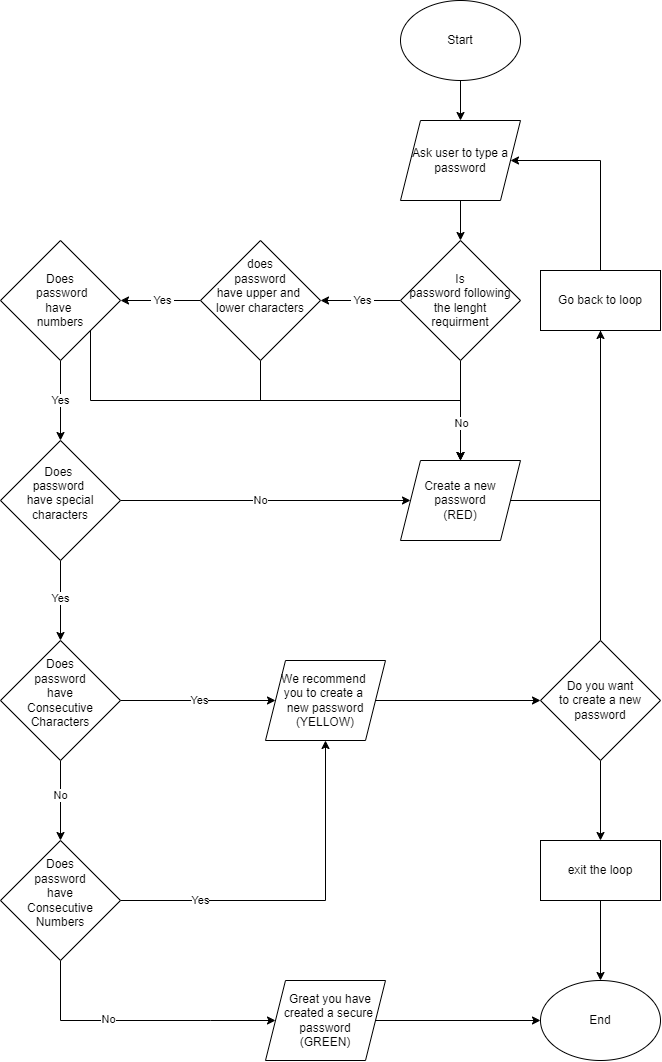

The diagram above was exported from draw.io. Its source (the exported page's mxGraphModel, read from the mxfile embedded in the PNG):
<mxGraphModel dx="576" dy="330" grid="1" gridSize="10" guides="1" tooltips="1" connect="1" arrows="1" fold="1" page="1" pageScale="1" pageWidth="850" pageHeight="1100" math="0" shadow="0">
  <root>
    <mxCell id="0" />
    <mxCell id="1" parent="0" />
    <mxCell id="90MJx2RgazA8VyknQDKL-6" value="" style="edgeStyle=orthogonalEdgeStyle;rounded=0;orthogonalLoop=1;jettySize=auto;html=1;" parent="1" source="90MJx2RgazA8VyknQDKL-1" target="90MJx2RgazA8VyknQDKL-5" edge="1">
      <mxGeometry relative="1" as="geometry" />
    </mxCell>
    <mxCell id="90MJx2RgazA8VyknQDKL-1" value="Start" style="ellipse;whiteSpace=wrap;html=1;" parent="1" vertex="1">
      <mxGeometry x="560" width="120" height="80" as="geometry" />
    </mxCell>
    <mxCell id="90MJx2RgazA8VyknQDKL-2" value="End" style="ellipse;whiteSpace=wrap;html=1;" parent="1" vertex="1">
      <mxGeometry x="700" y="980" width="120" height="80" as="geometry" />
    </mxCell>
    <mxCell id="90MJx2RgazA8VyknQDKL-8" value="" style="edgeStyle=orthogonalEdgeStyle;rounded=0;orthogonalLoop=1;jettySize=auto;html=1;" parent="1" source="90MJx2RgazA8VyknQDKL-5" target="90MJx2RgazA8VyknQDKL-7" edge="1">
      <mxGeometry relative="1" as="geometry" />
    </mxCell>
    <mxCell id="90MJx2RgazA8VyknQDKL-5" value="Ask user to type a&lt;br&gt;password" style="shape=parallelogram;perimeter=parallelogramPerimeter;whiteSpace=wrap;html=1;fixedSize=1;" parent="1" vertex="1">
      <mxGeometry x="560" y="120" width="120" height="80" as="geometry" />
    </mxCell>
    <mxCell id="90MJx2RgazA8VyknQDKL-10" value="" style="edgeStyle=orthogonalEdgeStyle;rounded=0;orthogonalLoop=1;jettySize=auto;html=1;" parent="1" source="90MJx2RgazA8VyknQDKL-7" target="90MJx2RgazA8VyknQDKL-9" edge="1">
      <mxGeometry relative="1" as="geometry" />
    </mxCell>
    <mxCell id="90MJx2RgazA8VyknQDKL-11" value="&amp;nbsp;Yes&amp;nbsp;" style="edgeLabel;html=1;align=center;verticalAlign=middle;resizable=0;points=[];" parent="90MJx2RgazA8VyknQDKL-10" vertex="1" connectable="0">
      <mxGeometry x="-0.0369" relative="1" as="geometry">
        <mxPoint as="offset" />
      </mxGeometry>
    </mxCell>
    <mxCell id="90MJx2RgazA8VyknQDKL-24" value="" style="edgeStyle=orthogonalEdgeStyle;rounded=0;orthogonalLoop=1;jettySize=auto;html=1;" parent="1" source="90MJx2RgazA8VyknQDKL-7" target="90MJx2RgazA8VyknQDKL-23" edge="1">
      <mxGeometry relative="1" as="geometry" />
    </mxCell>
    <mxCell id="90MJx2RgazA8VyknQDKL-7" value="Is &lt;br&gt;password following&lt;br&gt;the lenght &lt;br&gt;requirment" style="rhombus;whiteSpace=wrap;html=1;" parent="1" vertex="1">
      <mxGeometry x="560" y="240" width="120" height="120" as="geometry" />
    </mxCell>
    <mxCell id="90MJx2RgazA8VyknQDKL-13" value="" style="edgeStyle=orthogonalEdgeStyle;rounded=0;orthogonalLoop=1;jettySize=auto;html=1;" parent="1" source="90MJx2RgazA8VyknQDKL-9" target="90MJx2RgazA8VyknQDKL-12" edge="1">
      <mxGeometry relative="1" as="geometry" />
    </mxCell>
    <mxCell id="90MJx2RgazA8VyknQDKL-14" value="&amp;nbsp;Yes&amp;nbsp;" style="edgeLabel;html=1;align=center;verticalAlign=middle;resizable=0;points=[];" parent="90MJx2RgazA8VyknQDKL-13" vertex="1" connectable="0">
      <mxGeometry x="-0.0318" relative="1" as="geometry">
        <mxPoint as="offset" />
      </mxGeometry>
    </mxCell>
    <mxCell id="90MJx2RgazA8VyknQDKL-25" style="edgeStyle=orthogonalEdgeStyle;rounded=0;orthogonalLoop=1;jettySize=auto;html=1;entryX=0.5;entryY=0;entryDx=0;entryDy=0;exitX=0.5;exitY=1;exitDx=0;exitDy=0;" parent="1" source="90MJx2RgazA8VyknQDKL-9" target="90MJx2RgazA8VyknQDKL-23" edge="1">
      <mxGeometry relative="1" as="geometry">
        <Array as="points">
          <mxPoint x="420" y="400" />
          <mxPoint x="620" y="400" />
        </Array>
      </mxGeometry>
    </mxCell>
    <mxCell id="90MJx2RgazA8VyknQDKL-9" value="does &lt;br&gt;password &lt;br&gt;have upper and&amp;nbsp;&lt;br&gt;lower characters&lt;br&gt;&lt;br&gt;&lt;br&gt;" style="rhombus;whiteSpace=wrap;html=1;" parent="1" vertex="1">
      <mxGeometry x="360" y="240" width="120" height="120" as="geometry" />
    </mxCell>
    <mxCell id="90MJx2RgazA8VyknQDKL-16" value="" style="edgeStyle=orthogonalEdgeStyle;rounded=0;orthogonalLoop=1;jettySize=auto;html=1;" parent="1" source="90MJx2RgazA8VyknQDKL-12" target="90MJx2RgazA8VyknQDKL-15" edge="1">
      <mxGeometry relative="1" as="geometry" />
    </mxCell>
    <mxCell id="90MJx2RgazA8VyknQDKL-17" value="Yes" style="edgeLabel;html=1;align=center;verticalAlign=middle;resizable=0;points=[];" parent="90MJx2RgazA8VyknQDKL-16" vertex="1" connectable="0">
      <mxGeometry x="0.0909" y="1" relative="1" as="geometry">
        <mxPoint x="-1" y="-4" as="offset" />
      </mxGeometry>
    </mxCell>
    <mxCell id="90MJx2RgazA8VyknQDKL-26" style="edgeStyle=orthogonalEdgeStyle;rounded=0;orthogonalLoop=1;jettySize=auto;html=1;exitX=1;exitY=1;exitDx=0;exitDy=0;entryX=0.5;entryY=0;entryDx=0;entryDy=0;" parent="1" source="90MJx2RgazA8VyknQDKL-12" target="90MJx2RgazA8VyknQDKL-23" edge="1">
      <mxGeometry relative="1" as="geometry">
        <Array as="points">
          <mxPoint x="250" y="400" />
          <mxPoint x="620" y="400" />
        </Array>
      </mxGeometry>
    </mxCell>
    <mxCell id="8jkxD-UG5lDjIwCPuPOV-2" value="No" style="edgeLabel;html=1;align=center;verticalAlign=middle;resizable=0;points=[];" vertex="1" connectable="0" parent="90MJx2RgazA8VyknQDKL-26">
      <mxGeometry x="0.852" y="1" relative="1" as="geometry">
        <mxPoint as="offset" />
      </mxGeometry>
    </mxCell>
    <mxCell id="90MJx2RgazA8VyknQDKL-12" value="Does&lt;br&gt;&amp;nbsp;password &lt;br&gt;have&amp;nbsp;&lt;br&gt;numbers" style="rhombus;whiteSpace=wrap;html=1;" parent="1" vertex="1">
      <mxGeometry x="160" y="240" width="120" height="120" as="geometry" />
    </mxCell>
    <mxCell id="90MJx2RgazA8VyknQDKL-19" value="" style="edgeStyle=orthogonalEdgeStyle;rounded=0;orthogonalLoop=1;jettySize=auto;html=1;" parent="1" source="90MJx2RgazA8VyknQDKL-15" target="90MJx2RgazA8VyknQDKL-18" edge="1">
      <mxGeometry relative="1" as="geometry" />
    </mxCell>
    <mxCell id="90MJx2RgazA8VyknQDKL-20" value="Yes" style="edgeLabel;html=1;align=center;verticalAlign=middle;resizable=0;points=[];" parent="90MJx2RgazA8VyknQDKL-19" vertex="1" connectable="0">
      <mxGeometry x="-0.0545" y="1" relative="1" as="geometry">
        <mxPoint x="-1" as="offset" />
      </mxGeometry>
    </mxCell>
    <mxCell id="90MJx2RgazA8VyknQDKL-27" style="edgeStyle=orthogonalEdgeStyle;rounded=0;orthogonalLoop=1;jettySize=auto;html=1;entryX=0;entryY=0.5;entryDx=0;entryDy=0;" parent="1" source="90MJx2RgazA8VyknQDKL-15" target="90MJx2RgazA8VyknQDKL-23" edge="1">
      <mxGeometry relative="1" as="geometry" />
    </mxCell>
    <mxCell id="8jkxD-UG5lDjIwCPuPOV-3" value="No" style="edgeLabel;html=1;align=center;verticalAlign=middle;resizable=0;points=[];" vertex="1" connectable="0" parent="90MJx2RgazA8VyknQDKL-27">
      <mxGeometry x="-0.1103" y="2" relative="1" as="geometry">
        <mxPoint x="11" y="2" as="offset" />
      </mxGeometry>
    </mxCell>
    <mxCell id="90MJx2RgazA8VyknQDKL-15" value="Does&amp;nbsp;&lt;br&gt;password&amp;nbsp;&lt;br&gt;have special&lt;br&gt;characters&lt;br&gt;&lt;br&gt;" style="rhombus;whiteSpace=wrap;html=1;" parent="1" vertex="1">
      <mxGeometry x="160" y="440" width="120" height="120" as="geometry" />
    </mxCell>
    <mxCell id="90MJx2RgazA8VyknQDKL-30" value="" style="edgeStyle=orthogonalEdgeStyle;rounded=0;orthogonalLoop=1;jettySize=auto;html=1;" parent="1" source="90MJx2RgazA8VyknQDKL-18" target="90MJx2RgazA8VyknQDKL-29" edge="1">
      <mxGeometry relative="1" as="geometry" />
    </mxCell>
    <mxCell id="90MJx2RgazA8VyknQDKL-31" value="No" style="edgeLabel;html=1;align=center;verticalAlign=middle;resizable=0;points=[];" parent="90MJx2RgazA8VyknQDKL-30" vertex="1" connectable="0">
      <mxGeometry x="-0.1385" relative="1" as="geometry">
        <mxPoint as="offset" />
      </mxGeometry>
    </mxCell>
    <mxCell id="90MJx2RgazA8VyknQDKL-36" value="" style="edgeStyle=orthogonalEdgeStyle;rounded=0;orthogonalLoop=1;jettySize=auto;html=1;" parent="1" source="90MJx2RgazA8VyknQDKL-18" target="90MJx2RgazA8VyknQDKL-35" edge="1">
      <mxGeometry relative="1" as="geometry" />
    </mxCell>
    <mxCell id="8jkxD-UG5lDjIwCPuPOV-5" value="Yes" style="edgeLabel;html=1;align=center;verticalAlign=middle;resizable=0;points=[];" vertex="1" connectable="0" parent="90MJx2RgazA8VyknQDKL-36">
      <mxGeometry x="0.0194" y="-2" relative="1" as="geometry">
        <mxPoint y="-2" as="offset" />
      </mxGeometry>
    </mxCell>
    <mxCell id="90MJx2RgazA8VyknQDKL-18" value="Does&lt;br&gt;password &lt;br&gt;have&lt;br&gt;Consecutive&lt;br&gt;Characters&lt;br&gt;&lt;br&gt;" style="rhombus;whiteSpace=wrap;html=1;" parent="1" vertex="1">
      <mxGeometry x="160" y="640" width="120" height="120" as="geometry" />
    </mxCell>
    <mxCell id="90MJx2RgazA8VyknQDKL-51" style="edgeStyle=orthogonalEdgeStyle;rounded=0;orthogonalLoop=1;jettySize=auto;html=1;entryX=0.5;entryY=1;entryDx=0;entryDy=0;" parent="1" source="90MJx2RgazA8VyknQDKL-23" target="90MJx2RgazA8VyknQDKL-50" edge="1">
      <mxGeometry relative="1" as="geometry" />
    </mxCell>
    <mxCell id="90MJx2RgazA8VyknQDKL-23" value="Create a new password&lt;br&gt;(RED)" style="shape=parallelogram;perimeter=parallelogramPerimeter;whiteSpace=wrap;html=1;fixedSize=1;" parent="1" vertex="1">
      <mxGeometry x="560" y="460" width="120" height="80" as="geometry" />
    </mxCell>
    <mxCell id="90MJx2RgazA8VyknQDKL-33" value="" style="edgeStyle=orthogonalEdgeStyle;rounded=0;orthogonalLoop=1;jettySize=auto;html=1;entryX=0;entryY=0.5;entryDx=0;entryDy=0;" parent="1" source="90MJx2RgazA8VyknQDKL-29" target="90MJx2RgazA8VyknQDKL-46" edge="1">
      <mxGeometry relative="1" as="geometry">
        <mxPoint x="340" y="1020.0000000000002" as="targetPoint" />
        <Array as="points">
          <mxPoint x="220" y="1020" />
          <mxPoint x="370" y="1020" />
        </Array>
      </mxGeometry>
    </mxCell>
    <mxCell id="90MJx2RgazA8VyknQDKL-34" value="No" style="edgeLabel;html=1;align=center;verticalAlign=middle;resizable=0;points=[];" parent="90MJx2RgazA8VyknQDKL-33" vertex="1" connectable="0">
      <mxGeometry x="-0.2154" y="1" relative="1" as="geometry">
        <mxPoint as="offset" />
      </mxGeometry>
    </mxCell>
    <mxCell id="90MJx2RgazA8VyknQDKL-37" style="edgeStyle=orthogonalEdgeStyle;rounded=0;orthogonalLoop=1;jettySize=auto;html=1;entryX=0.5;entryY=1;entryDx=0;entryDy=0;" parent="1" source="90MJx2RgazA8VyknQDKL-29" target="90MJx2RgazA8VyknQDKL-35" edge="1">
      <mxGeometry relative="1" as="geometry" />
    </mxCell>
    <mxCell id="8jkxD-UG5lDjIwCPuPOV-4" value="Yes" style="edgeLabel;html=1;align=center;verticalAlign=middle;resizable=0;points=[];" vertex="1" connectable="0" parent="90MJx2RgazA8VyknQDKL-37">
      <mxGeometry x="-0.3808" y="-1" relative="1" as="geometry">
        <mxPoint x="-33" y="-1" as="offset" />
      </mxGeometry>
    </mxCell>
    <mxCell id="90MJx2RgazA8VyknQDKL-29" value="Does&lt;br&gt;password&lt;br&gt;have&lt;br&gt;Consecutive&lt;br&gt;Numbers&lt;br&gt;&lt;br&gt;" style="rhombus;whiteSpace=wrap;html=1;" parent="1" vertex="1">
      <mxGeometry x="160" y="840" width="120" height="120" as="geometry" />
    </mxCell>
    <mxCell id="90MJx2RgazA8VyknQDKL-40" value="" style="edgeStyle=orthogonalEdgeStyle;rounded=0;orthogonalLoop=1;jettySize=auto;html=1;" parent="1" source="90MJx2RgazA8VyknQDKL-35" target="90MJx2RgazA8VyknQDKL-39" edge="1">
      <mxGeometry relative="1" as="geometry" />
    </mxCell>
    <mxCell id="90MJx2RgazA8VyknQDKL-35" value="We recommend&amp;nbsp;&lt;br&gt;you to create a&amp;nbsp;&lt;br&gt;new password&lt;br&gt;(YELLOW)" style="shape=parallelogram;perimeter=parallelogramPerimeter;whiteSpace=wrap;html=1;fixedSize=1;" parent="1" vertex="1">
      <mxGeometry x="425" y="660" width="120" height="80" as="geometry" />
    </mxCell>
    <mxCell id="90MJx2RgazA8VyknQDKL-52" style="edgeStyle=orthogonalEdgeStyle;rounded=0;orthogonalLoop=1;jettySize=auto;html=1;" parent="1" source="90MJx2RgazA8VyknQDKL-39" edge="1">
      <mxGeometry relative="1" as="geometry">
        <mxPoint x="760" y="320" as="targetPoint" />
      </mxGeometry>
    </mxCell>
    <mxCell id="90MJx2RgazA8VyknQDKL-55" value="" style="edgeStyle=orthogonalEdgeStyle;rounded=0;orthogonalLoop=1;jettySize=auto;html=1;" parent="1" source="90MJx2RgazA8VyknQDKL-39" target="90MJx2RgazA8VyknQDKL-54" edge="1">
      <mxGeometry relative="1" as="geometry" />
    </mxCell>
    <mxCell id="90MJx2RgazA8VyknQDKL-39" value="Do you want &lt;br&gt;to create a new password" style="rhombus;whiteSpace=wrap;html=1;" parent="1" vertex="1">
      <mxGeometry x="700" y="640" width="120" height="120" as="geometry" />
    </mxCell>
    <mxCell id="90MJx2RgazA8VyknQDKL-47" style="edgeStyle=orthogonalEdgeStyle;rounded=0;orthogonalLoop=1;jettySize=auto;html=1;entryX=0;entryY=0.5;entryDx=0;entryDy=0;" parent="1" source="90MJx2RgazA8VyknQDKL-46" target="90MJx2RgazA8VyknQDKL-2" edge="1">
      <mxGeometry relative="1" as="geometry" />
    </mxCell>
    <mxCell id="90MJx2RgazA8VyknQDKL-46" value="&amp;nbsp; &amp;nbsp; Great you have&amp;nbsp;&lt;br&gt;&amp;nbsp; created a secure&lt;br&gt;password&lt;br&gt;(GREEN)" style="shape=parallelogram;perimeter=parallelogramPerimeter;whiteSpace=wrap;html=1;fixedSize=1;" parent="1" vertex="1">
      <mxGeometry x="425" y="980" width="120" height="80" as="geometry" />
    </mxCell>
    <mxCell id="90MJx2RgazA8VyknQDKL-53" style="edgeStyle=orthogonalEdgeStyle;rounded=0;orthogonalLoop=1;jettySize=auto;html=1;entryX=1;entryY=0.5;entryDx=0;entryDy=0;" parent="1" source="90MJx2RgazA8VyknQDKL-50" target="90MJx2RgazA8VyknQDKL-5" edge="1">
      <mxGeometry relative="1" as="geometry">
        <Array as="points">
          <mxPoint x="760" y="160" />
        </Array>
      </mxGeometry>
    </mxCell>
    <mxCell id="90MJx2RgazA8VyknQDKL-50" value="Go back to loop" style="rounded=0;whiteSpace=wrap;html=1;" parent="1" vertex="1">
      <mxGeometry x="700" y="270" width="120" height="60" as="geometry" />
    </mxCell>
    <mxCell id="90MJx2RgazA8VyknQDKL-56" value="" style="edgeStyle=orthogonalEdgeStyle;rounded=0;orthogonalLoop=1;jettySize=auto;html=1;" parent="1" source="90MJx2RgazA8VyknQDKL-54" target="90MJx2RgazA8VyknQDKL-2" edge="1">
      <mxGeometry relative="1" as="geometry" />
    </mxCell>
    <mxCell id="90MJx2RgazA8VyknQDKL-54" value="exit the loop" style="rounded=0;whiteSpace=wrap;html=1;" parent="1" vertex="1">
      <mxGeometry x="700" y="840" width="120" height="60" as="geometry" />
    </mxCell>
  </root>
</mxGraphModel>